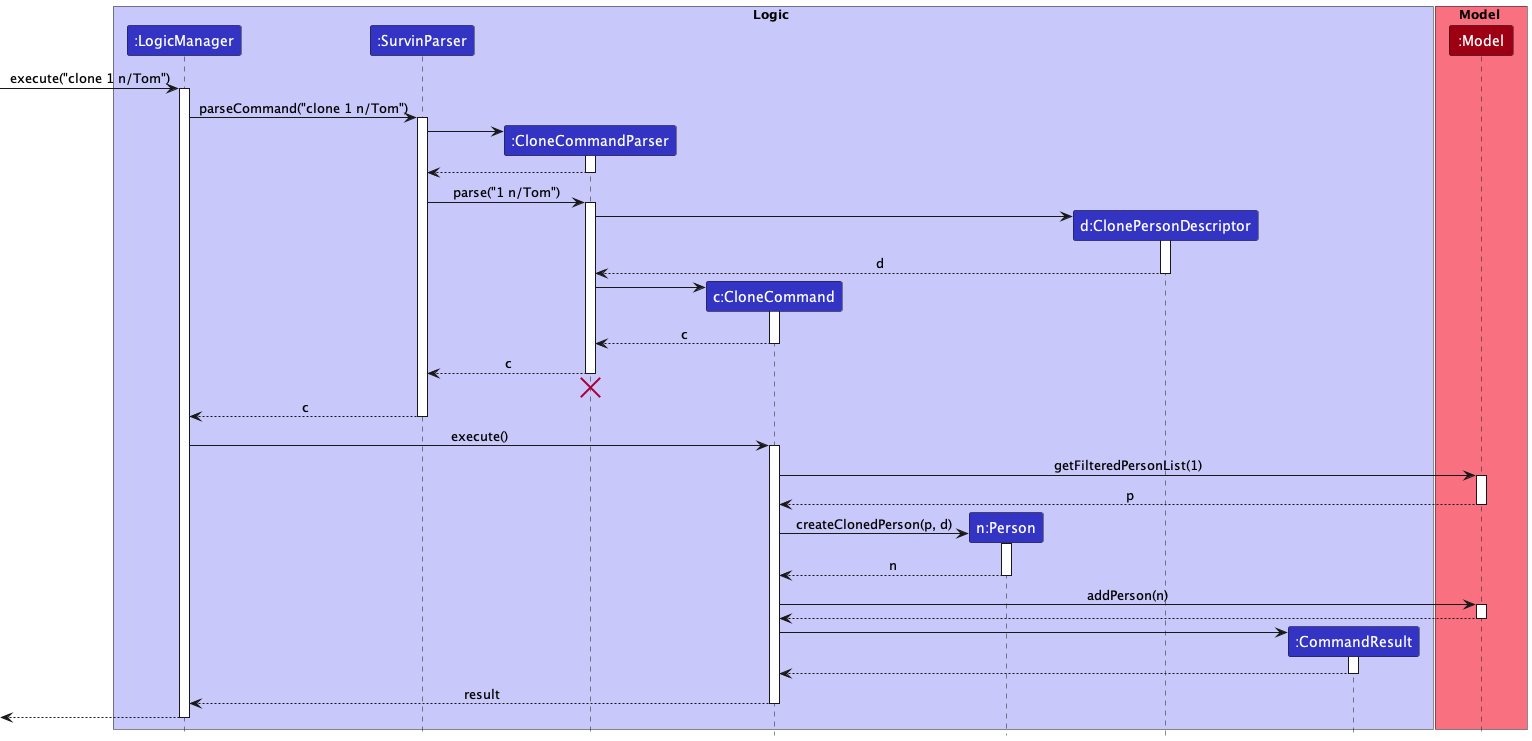

The diagram above was rendered by PlantUML. Its source (embedded in the PNG):
@startuml
!include style.puml

box Logic LOGIC_COLOR_T1
participant ":LogicManager" as LogicManager LOGIC_COLOR
participant ":SurvinParser" as SurvinParser LOGIC_COLOR
participant ":CloneCommandParser" as CloneCommandParser LOGIC_COLOR
participant "c:CloneCommand" as CloneCommand LOGIC_COLOR
participant "n:Person" as Person LOGIC_COLOR
participant "d:ClonePersonDescriptor" as ClonePersonDescriptor LOGIC_COLOR
participant ":CommandResult" as CommandResult LOGIC_COLOR
end box

box Model MODEL_COLOR_T1
participant ":Model" as Model MODEL_COLOR
end box

[-> LogicManager : execute("clone 1 n/Tom")
activate LogicManager

LogicManager -> SurvinParser : parseCommand("clone 1 n/Tom")
activate SurvinParser

create CloneCommandParser
SurvinParser -> CloneCommandParser
activate CloneCommandParser

CloneCommandParser --> SurvinParser
deactivate CloneCommandParser

SurvinParser -> CloneCommandParser : parse("1 n/Tom")
activate CloneCommandParser

create ClonePersonDescriptor
CloneCommandParser -> ClonePersonDescriptor
activate ClonePersonDescriptor

ClonePersonDescriptor --> CloneCommandParser : d
deactivate ClonePersonDescriptor

create CloneCommand
CloneCommandParser -> CloneCommand
activate CloneCommand

CloneCommand --> CloneCommandParser : c
deactivate CloneCommand

CloneCommandParser --> SurvinParser : c
deactivate CloneCommandParser
'Hidden arrow to position the destroy marker below the end of the activation bar.
CloneCommandParser -[hidden]-> SurvinParser
destroy CloneCommandParser

SurvinParser --> LogicManager : c
deactivate SurvinParser

LogicManager -> CloneCommand : execute()
activate CloneCommand

CloneCommand -> Model : getFilteredPersonList(1)
activate Model

Model --> CloneCommand : p
deactivate Model

create Person
CloneCommand -> Person : createClonedPerson(p, d)
activate Person

Person --> CloneCommand : n
deactivate Person

CloneCommand -> Model : addPerson(n)
activate Model

Model --> CloneCommand
deactivate Model

create CommandResult
CloneCommand -> CommandResult
activate CommandResult

CommandResult --> CloneCommand
deactivate CommandResult

CloneCommand --> LogicManager : result
deactivate CloneCommand

[<--LogicManager
deactivate LogicManager
@enduml